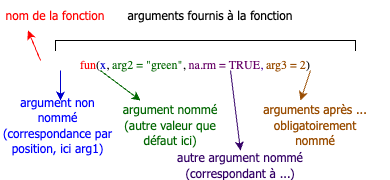

The diagram above was exported from draw.io. Its source (the exported page's mxGraphModel, read from the mxfile embedded in the PNG):
<mxGraphModel dx="1228" dy="864" grid="1" gridSize="10" guides="1" tooltips="1" connect="1" arrows="1" fold="1" page="1" pageScale="1" pageWidth="827" pageHeight="1169" math="0" shadow="0">
  <root>
    <mxCell id="0" />
    <mxCell id="1" parent="0" />
    <mxCell id="2" value="&lt;font face=&quot;Lucida Console&quot;&gt;&lt;font color=&quot;#ff0000&quot;&gt;fun&lt;/font&gt;(&lt;font color=&quot;#0000cc&quot;&gt;x&lt;/font&gt;, &lt;font color=&quot;#006600&quot;&gt;arg2 = &quot;green&quot;&lt;/font&gt;, &lt;font color=&quot;#660066&quot;&gt;na.rm = TRUE&lt;/font&gt;&lt;font color=&quot;#4c0099&quot;&gt;,&lt;/font&gt; &lt;font color=&quot;#994c00&quot;&gt;arg3 = 2&lt;/font&gt;)&lt;/font&gt;" style="text;html=1;strokeColor=none;fillColor=none;align=center;verticalAlign=middle;whiteSpace=wrap;rounded=0;" vertex="1" parent="1">
      <mxGeometry x="140" y="290" width="390" height="30" as="geometry" />
    </mxCell>
    <mxCell id="3" value="" style="endArrow=classic;html=1;rounded=0;strokeColor=#FF0000;entryX=0.25;entryY=1;entryDx=0;entryDy=0;" edge="1" target="4" parent="1">
      <mxGeometry width="50" height="50" relative="1" as="geometry">
        <mxPoint x="180" y="300" as="sourcePoint" />
        <mxPoint x="170" y="260" as="targetPoint" />
      </mxGeometry>
    </mxCell>
    <mxCell id="4" value="&lt;font face=&quot;Tahoma&quot; color=&quot;#ff0000&quot;&gt;nom de la fonction&lt;/font&gt;" style="text;html=1;strokeColor=none;fillColor=none;align=center;verticalAlign=middle;whiteSpace=wrap;rounded=0;" vertex="1" parent="1">
      <mxGeometry x="140" y="240" width="110" height="30" as="geometry" />
    </mxCell>
    <mxCell id="5" value="" style="shape=partialRectangle;whiteSpace=wrap;html=1;bottom=1;right=1;left=1;top=0;fillColor=none;routingCenterX=-0.5;direction=west;" vertex="1" parent="1">
      <mxGeometry x="195" y="280" width="300" height="10" as="geometry" />
    </mxCell>
    <mxCell id="6" value="&lt;font face=&quot;Tahoma&quot;&gt;arguments fournis à la fonction&lt;/font&gt;" style="text;html=1;strokeColor=none;fillColor=none;align=center;verticalAlign=middle;whiteSpace=wrap;rounded=0;" vertex="1" parent="1">
      <mxGeometry x="200" y="240" width="300" height="30" as="geometry" />
    </mxCell>
    <mxCell id="7" value="" style="endArrow=classic;html=1;rounded=0;strokeColor=#0000CC;" edge="1" parent="1">
      <mxGeometry width="50" height="50" relative="1" as="geometry">
        <mxPoint x="200" y="310" as="sourcePoint" />
        <mxPoint x="200" y="340" as="targetPoint" />
      </mxGeometry>
    </mxCell>
    <mxCell id="8" value="&lt;font face=&quot;Tahoma&quot; color=&quot;#0000ff&quot;&gt;argument non nommé (correspondance par position, ici arg1)&lt;/font&gt;" style="text;html=1;strokeColor=none;fillColor=none;align=center;verticalAlign=middle;whiteSpace=wrap;rounded=0;" vertex="1" parent="1">
      <mxGeometry x="140" y="350" width="115" height="30" as="geometry" />
    </mxCell>
    <mxCell id="9" value="" style="endArrow=classic;html=1;rounded=0;strokeColor=#006600;exitX=0.256;exitY=0.667;exitDx=0;exitDy=0;exitPerimeter=0;" edge="1" source="2" parent="1">
      <mxGeometry width="50" height="50" relative="1" as="geometry">
        <mxPoint x="260" y="330" as="sourcePoint" />
        <mxPoint x="280" y="340" as="targetPoint" />
      </mxGeometry>
    </mxCell>
    <mxCell id="10" value="&lt;font face=&quot;Tahoma&quot; color=&quot;#006600&quot;&gt;argument nommé (autre valeur que défaut ici)&lt;/font&gt;" style="text;html=1;strokeColor=none;fillColor=none;align=center;verticalAlign=middle;whiteSpace=wrap;rounded=0;" vertex="1" parent="1">
      <mxGeometry x="255" y="340" width="110" height="50" as="geometry" />
    </mxCell>
    <mxCell id="11" value="" style="endArrow=classic;html=1;rounded=0;strokeColor=#330066;entryX=0.5;entryY=0;entryDx=0;entryDy=0;" edge="1" target="12" parent="1">
      <mxGeometry width="50" height="50" relative="1" as="geometry">
        <mxPoint x="370" y="310" as="sourcePoint" />
        <mxPoint x="370" y="380" as="targetPoint" />
      </mxGeometry>
    </mxCell>
    <mxCell id="12" value="&lt;font face=&quot;Tahoma&quot; color=&quot;#330066&quot;&gt;autre argument nommé (correspondant à ...)&lt;/font&gt;" style="text;html=1;strokeColor=none;fillColor=none;align=center;verticalAlign=middle;whiteSpace=wrap;rounded=0;" vertex="1" parent="1">
      <mxGeometry x="310" y="390" width="140" height="30" as="geometry" />
    </mxCell>
    <mxCell id="13" value="" style="endArrow=classic;html=1;rounded=0;exitX=0.795;exitY=0.667;exitDx=0;exitDy=0;exitPerimeter=0;strokeColor=#994C00;" edge="1" source="2" parent="1">
      <mxGeometry width="50" height="50" relative="1" as="geometry">
        <mxPoint x="420" y="310" as="sourcePoint" />
        <mxPoint x="440" y="340" as="targetPoint" />
      </mxGeometry>
    </mxCell>
    <mxCell id="14" value="&lt;font face=&quot;Tahoma&quot; color=&quot;#994c00&quot;&gt;arguments après ... obligatoirement nommé&lt;/font&gt;" style="text;html=1;strokeColor=none;fillColor=none;align=center;verticalAlign=middle;whiteSpace=wrap;rounded=0;" vertex="1" parent="1">
      <mxGeometry x="400" y="350" width="110" height="30" as="geometry" />
    </mxCell>
  </root>
</mxGraphModel>